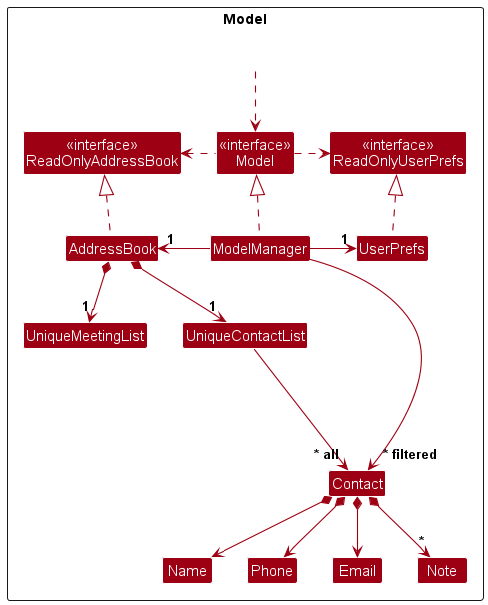

The diagram above was rendered by PlantUML. Its source (embedded in the PNG):
@startuml
!include style.puml
skinparam arrowThickness 1.1
skinparam arrowColor MODEL_COLOR
skinparam classBackgroundColor MODEL_COLOR

Package Model as ModelPackage <<Rectangle>>{
Class "<<interface>>\nReadOnlyAddressBook" as ReadOnlyAddressBook
Class "<<interface>>\nReadOnlyUserPrefs" as ReadOnlyUserPrefs
Class "<<interface>>\nModel" as Model
Class AddressBook
Class ModelManager
Class UserPrefs

Class UniqueContactList
Class Contact
Class Email
Class Name
Class Phone
Class Note

Class UniqueMeetingList

Class I #FFFFFF

Class HiddenOutside #FFFFFF
HiddenOutside ..> Model

AddressBook .up.|> ReadOnlyAddressBook

ModelManager .up.|> Model
Model .right.> ReadOnlyUserPrefs
Model .left.> ReadOnlyAddressBook
ModelManager -left-> "1" AddressBook
ModelManager -right-> "1" UserPrefs
UserPrefs .up.|> ReadOnlyUserPrefs

AddressBook *--> "1" UniqueContactList
AddressBook *--> "1" UniqueMeetingList
UniqueContactList --> "~* all" Contact
Contact *--> Name
Contact *--> Phone
Contact *--> Email
Contact *--> "*" Note

Contact -[hidden]up--> I
UniqueContactList -[hidden]right-> I

Name -[hidden]right-> Phone

ModelManager --> "~* filtered" Contact
@enduml